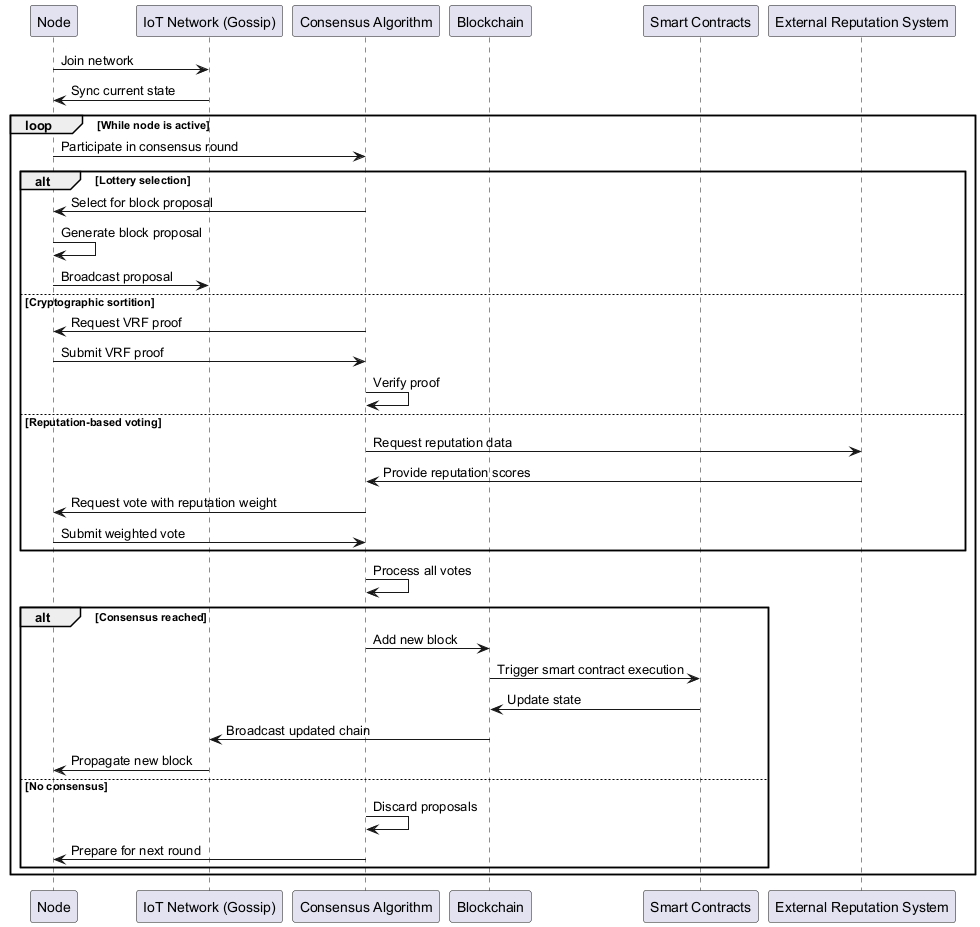

The diagram above was rendered by PlantUML. Its source (embedded in the PNG):
@startuml
participant "Node" as N
participant "IoT Network (Gossip)" as IOT
participant "Consensus Algorithm" as CA
participant "Blockchain" as BC
participant "Smart Contracts" as SC
participant "External Reputation System" as ERS

N -> IOT: Join network
IOT -> N: Sync current state

loop While node is active
  N -> CA: Participate in consensus round
  
  alt Lottery selection
    CA -> N: Select for block proposal
    N -> N: Generate block proposal
    N -> IOT: Broadcast proposal
  else Cryptographic sortition
    CA -> N: Request VRF proof
    N -> CA: Submit VRF proof
    CA -> CA: Verify proof
  else Reputation-based voting
    CA -> ERS: Request reputation data
    ERS -> CA: Provide reputation scores
    CA -> N: Request vote with reputation weight
    N -> CA: Submit weighted vote
  end
  
  CA -> CA: Process all votes
  
  alt Consensus reached
    CA -> BC: Add new block
    BC -> SC: Trigger smart contract execution
    SC -> BC: Update state
    BC -> IOT: Broadcast updated chain
    IOT -> N: Propagate new block
  else No consensus
    CA -> CA: Discard proposals
    CA -> N: Prepare for next round
  end
end
@enduml